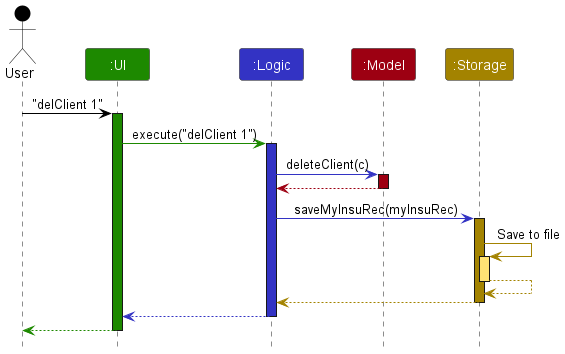

The diagram above was rendered by PlantUML. Its source (embedded in the PNG):
@startuml
!include style.puml

Actor User as user USER_COLOR
Participant ":UI" as ui UI_COLOR
Participant ":Logic" as logic LOGIC_COLOR
Participant ":Model" as model MODEL_COLOR
Participant ":Storage" as storage STORAGE_COLOR

user -[USER_COLOR]> ui : "delClient 1"
activate ui UI_COLOR

ui -[UI_COLOR]> logic : execute("delClient 1")
activate logic LOGIC_COLOR

logic -[LOGIC_COLOR]> model : deleteClient(c)
activate model MODEL_COLOR

model -[MODEL_COLOR]-> logic
deactivate model

logic -[LOGIC_COLOR]> storage : saveMyInsuRec(myInsuRec)
activate storage STORAGE_COLOR

storage -[STORAGE_COLOR]> storage : Save to file
activate storage STORAGE_COLOR_T1
storage --[STORAGE_COLOR]> storage
deactivate storage

storage --[STORAGE_COLOR]> logic
deactivate storage

logic --[LOGIC_COLOR]> ui
deactivate logic

ui--[UI_COLOR]> user
deactivate ui
@enduml